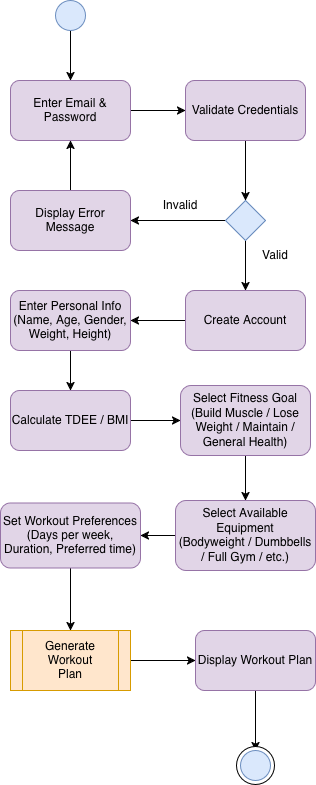

The diagram above was exported from draw.io. Its source (the exported page's mxGraphModel, read from the mxfile embedded in the PNG):
<mxGraphModel dx="946" dy="726" grid="1" gridSize="10" guides="1" tooltips="1" connect="1" arrows="1" fold="1" page="1" pageScale="1" pageWidth="850" pageHeight="1100" math="0" shadow="0">
  <root>
    <mxCell id="0" />
    <mxCell id="1" parent="0" />
    <mxCell id="ofTFA20LAP1RuIDUm8Vi-46" edge="1" parent="1" source="ofTFA20LAP1RuIDUm8Vi-2" style="edgeStyle=orthogonalEdgeStyle;rounded=0;orthogonalLoop=1;jettySize=auto;html=1;" target="ofTFA20LAP1RuIDUm8Vi-5" value="">
      <mxGeometry relative="1" as="geometry" />
    </mxCell>
    <mxCell id="ofTFA20LAP1RuIDUm8Vi-2" parent="1" style="ellipse;whiteSpace=wrap;html=1;aspect=fixed;fillColor=#dae8fc;strokeColor=#6c8ebf;" value="" vertex="1">
      <mxGeometry height="30" width="30" x="175" y="90" as="geometry" />
    </mxCell>
    <mxCell id="ofTFA20LAP1RuIDUm8Vi-11" edge="1" parent="1" source="ofTFA20LAP1RuIDUm8Vi-5" style="edgeStyle=orthogonalEdgeStyle;rounded=0;orthogonalLoop=1;jettySize=auto;html=1;" target="ofTFA20LAP1RuIDUm8Vi-8" value="">
      <mxGeometry relative="1" as="geometry" />
    </mxCell>
    <mxCell id="ofTFA20LAP1RuIDUm8Vi-5" parent="1" style="rounded=1;whiteSpace=wrap;html=1;fillColor=#e1d5e7;strokeColor=#9673a6;" value="Enter Email &amp;amp; Password" vertex="1">
      <mxGeometry height="60" width="120" x="130" y="170" as="geometry" />
    </mxCell>
    <mxCell id="ofTFA20LAP1RuIDUm8Vi-14" edge="1" parent="1" source="ofTFA20LAP1RuIDUm8Vi-8" style="edgeStyle=orthogonalEdgeStyle;rounded=0;orthogonalLoop=1;jettySize=auto;html=1;" target="ofTFA20LAP1RuIDUm8Vi-12" value="">
      <mxGeometry relative="1" as="geometry" />
    </mxCell>
    <mxCell id="ofTFA20LAP1RuIDUm8Vi-8" parent="1" style="rounded=1;whiteSpace=wrap;html=1;fillColor=#e1d5e7;strokeColor=#9673a6;" value="Validate Credentials" vertex="1">
      <mxGeometry height="60" width="120" x="305" y="170" as="geometry" />
    </mxCell>
    <mxCell id="ofTFA20LAP1RuIDUm8Vi-18" edge="1" parent="1" source="ofTFA20LAP1RuIDUm8Vi-12" style="edgeStyle=orthogonalEdgeStyle;rounded=0;orthogonalLoop=1;jettySize=auto;html=1;" target="ofTFA20LAP1RuIDUm8Vi-16" value="">
      <mxGeometry relative="1" as="geometry" />
    </mxCell>
    <mxCell id="ofTFA20LAP1RuIDUm8Vi-22" edge="1" parent="1" source="ofTFA20LAP1RuIDUm8Vi-12" style="edgeStyle=orthogonalEdgeStyle;rounded=0;orthogonalLoop=1;jettySize=auto;html=1;" target="ofTFA20LAP1RuIDUm8Vi-21" value="">
      <mxGeometry relative="1" as="geometry" />
    </mxCell>
    <mxCell id="ofTFA20LAP1RuIDUm8Vi-12" parent="1" style="rhombus;whiteSpace=wrap;html=1;fillColor=#dae8fc;strokeColor=#6c8ebf;" value="" vertex="1">
      <mxGeometry height="40" width="40" x="345" y="290" as="geometry" />
    </mxCell>
    <mxCell id="ofTFA20LAP1RuIDUm8Vi-20" edge="1" parent="1" source="ofTFA20LAP1RuIDUm8Vi-16" style="edgeStyle=orthogonalEdgeStyle;rounded=0;orthogonalLoop=1;jettySize=auto;html=1;" target="ofTFA20LAP1RuIDUm8Vi-5" value="">
      <mxGeometry relative="1" as="geometry" />
    </mxCell>
    <mxCell id="ofTFA20LAP1RuIDUm8Vi-16" parent="1" style="rounded=1;whiteSpace=wrap;html=1;fillColor=#e1d5e7;strokeColor=#9673a6;" value="Display Error Message" vertex="1">
      <mxGeometry height="60" width="120" x="130" y="280" as="geometry" />
    </mxCell>
    <mxCell id="ofTFA20LAP1RuIDUm8Vi-19" parent="1" style="text;html=1;whiteSpace=wrap;strokeColor=none;fillColor=none;align=center;verticalAlign=middle;rounded=0;" value="Invalid" vertex="1">
      <mxGeometry height="30" width="60" x="270" y="280" as="geometry" />
    </mxCell>
    <mxCell id="ofTFA20LAP1RuIDUm8Vi-25" edge="1" parent="1" source="ofTFA20LAP1RuIDUm8Vi-21" style="edgeStyle=orthogonalEdgeStyle;rounded=0;orthogonalLoop=1;jettySize=auto;html=1;" target="ofTFA20LAP1RuIDUm8Vi-24" value="">
      <mxGeometry relative="1" as="geometry" />
    </mxCell>
    <mxCell id="ofTFA20LAP1RuIDUm8Vi-21" parent="1" style="rounded=1;whiteSpace=wrap;html=1;fillColor=#e1d5e7;strokeColor=#9673a6;" value="Create Account" vertex="1">
      <mxGeometry height="60" width="120" x="305" y="380" as="geometry" />
    </mxCell>
    <mxCell id="ofTFA20LAP1RuIDUm8Vi-23" parent="1" style="text;html=1;whiteSpace=wrap;strokeColor=none;fillColor=none;align=center;verticalAlign=middle;rounded=0;" value="Valid" vertex="1">
      <mxGeometry height="30" width="60" x="365" y="330" as="geometry" />
    </mxCell>
    <mxCell id="ofTFA20LAP1RuIDUm8Vi-27" edge="1" parent="1" source="ofTFA20LAP1RuIDUm8Vi-24" style="edgeStyle=orthogonalEdgeStyle;rounded=0;orthogonalLoop=1;jettySize=auto;html=1;" target="ofTFA20LAP1RuIDUm8Vi-26" value="">
      <mxGeometry relative="1" as="geometry" />
    </mxCell>
    <mxCell id="ofTFA20LAP1RuIDUm8Vi-24" parent="1" style="rounded=1;whiteSpace=wrap;html=1;fillColor=#e1d5e7;strokeColor=#9673a6;" value="&lt;div&gt;Enter Personal Info&lt;/div&gt;&lt;div&gt;(Name, Age, Gender, Weight, Height)&lt;/div&gt;" vertex="1">
      <mxGeometry height="60" width="120" x="130" y="380" as="geometry" />
    </mxCell>
    <mxCell id="ofTFA20LAP1RuIDUm8Vi-29" edge="1" parent="1" source="ofTFA20LAP1RuIDUm8Vi-26" style="edgeStyle=orthogonalEdgeStyle;rounded=0;orthogonalLoop=1;jettySize=auto;html=1;" target="ofTFA20LAP1RuIDUm8Vi-28" value="">
      <mxGeometry relative="1" as="geometry" />
    </mxCell>
    <mxCell id="ofTFA20LAP1RuIDUm8Vi-26" parent="1" style="rounded=1;whiteSpace=wrap;html=1;fillColor=#e1d5e7;strokeColor=#9673a6;" value="Calculate TDEE / BMI" vertex="1">
      <mxGeometry height="60" width="120" x="130" y="480" as="geometry" />
    </mxCell>
    <mxCell id="ofTFA20LAP1RuIDUm8Vi-31" edge="1" parent="1" source="ofTFA20LAP1RuIDUm8Vi-28" style="edgeStyle=orthogonalEdgeStyle;rounded=0;orthogonalLoop=1;jettySize=auto;html=1;" target="ofTFA20LAP1RuIDUm8Vi-30" value="">
      <mxGeometry relative="1" as="geometry" />
    </mxCell>
    <mxCell id="ofTFA20LAP1RuIDUm8Vi-28" parent="1" style="whiteSpace=wrap;html=1;rounded=1;fillColor=#e1d5e7;strokeColor=#9673a6;" value="&lt;div&gt;Select Fitness Goal&lt;/div&gt;&lt;div&gt;(Build Muscle / Lose Weight / Maintain / General Health)&lt;/div&gt;" vertex="1">
      <mxGeometry height="70" width="130" x="300" y="475" as="geometry" />
    </mxCell>
    <mxCell id="ofTFA20LAP1RuIDUm8Vi-33" edge="1" parent="1" source="ofTFA20LAP1RuIDUm8Vi-30" style="edgeStyle=orthogonalEdgeStyle;rounded=0;orthogonalLoop=1;jettySize=auto;html=1;" target="ofTFA20LAP1RuIDUm8Vi-32" value="">
      <mxGeometry relative="1" as="geometry" />
    </mxCell>
    <mxCell id="ofTFA20LAP1RuIDUm8Vi-30" parent="1" style="whiteSpace=wrap;html=1;rounded=1;fillColor=#e1d5e7;strokeColor=#9673a6;" value="&lt;div&gt;Select Available Equipment&lt;/div&gt;&lt;div&gt;(Bodyweight / Dumbbells / Full Gym / etc.)&lt;/div&gt;" vertex="1">
      <mxGeometry height="70" width="140" x="295" y="590" as="geometry" />
    </mxCell>
    <mxCell id="ofTFA20LAP1RuIDUm8Vi-35" edge="1" parent="1" source="ofTFA20LAP1RuIDUm8Vi-32" style="edgeStyle=orthogonalEdgeStyle;rounded=0;orthogonalLoop=1;jettySize=auto;html=1;" target="ofTFA20LAP1RuIDUm8Vi-34" value="">
      <mxGeometry relative="1" as="geometry" />
    </mxCell>
    <mxCell id="ofTFA20LAP1RuIDUm8Vi-32" parent="1" style="whiteSpace=wrap;html=1;rounded=1;fillColor=#e1d5e7;strokeColor=#9673a6;" value="&lt;div&gt;Set Workout Preferences&lt;/div&gt;&lt;div&gt;(Days per week, Duration, Preferred time)&lt;/div&gt;" vertex="1">
      <mxGeometry height="65" width="140" x="120" y="592.5" as="geometry" />
    </mxCell>
    <mxCell id="ofTFA20LAP1RuIDUm8Vi-39" edge="1" parent="1" source="ofTFA20LAP1RuIDUm8Vi-34" style="edgeStyle=orthogonalEdgeStyle;rounded=0;orthogonalLoop=1;jettySize=auto;html=1;" target="ofTFA20LAP1RuIDUm8Vi-38" value="">
      <mxGeometry relative="1" as="geometry" />
    </mxCell>
    <mxCell id="ofTFA20LAP1RuIDUm8Vi-34" parent="1" style="shape=process;whiteSpace=wrap;html=1;backgroundOutline=1;fillColor=#ffe6cc;strokeColor=#d79b00;" value="&lt;div&gt;Generate&lt;/div&gt;&lt;div&gt;Workout&lt;/div&gt;&lt;div&gt;Plan&lt;/div&gt;" vertex="1">
      <mxGeometry height="60" width="120" x="130" y="720" as="geometry" />
    </mxCell>
    <mxCell id="mjcrUfQtiVJxYDXVgr4j-3" edge="1" parent="1" source="ofTFA20LAP1RuIDUm8Vi-38" style="edgeStyle=orthogonalEdgeStyle;rounded=0;orthogonalLoop=1;jettySize=auto;html=1;" target="mjcrUfQtiVJxYDXVgr4j-2" value="">
      <mxGeometry relative="1" as="geometry" />
    </mxCell>
    <mxCell id="ofTFA20LAP1RuIDUm8Vi-38" parent="1" style="rounded=1;whiteSpace=wrap;html=1;fillColor=#e1d5e7;strokeColor=#9673a6;" value="Display Workout Plan" vertex="1">
      <mxGeometry height="60" width="120" x="315" y="720" as="geometry" />
    </mxCell>
    <mxCell id="mjcrUfQtiVJxYDXVgr4j-1" parent="1" style="ellipse;whiteSpace=wrap;html=1;aspect=fixed;" value="" vertex="1">
      <mxGeometry height="38" width="38" x="356" y="836" as="geometry" />
    </mxCell>
    <mxCell id="mjcrUfQtiVJxYDXVgr4j-2" parent="1" style="ellipse;whiteSpace=wrap;html=1;aspect=fixed;fillColor=#dae8fc;strokeColor=#6c8ebf;" value="" vertex="1">
      <mxGeometry height="30" width="30" x="360" y="840" as="geometry" />
    </mxCell>
  </root>
</mxGraphModel>